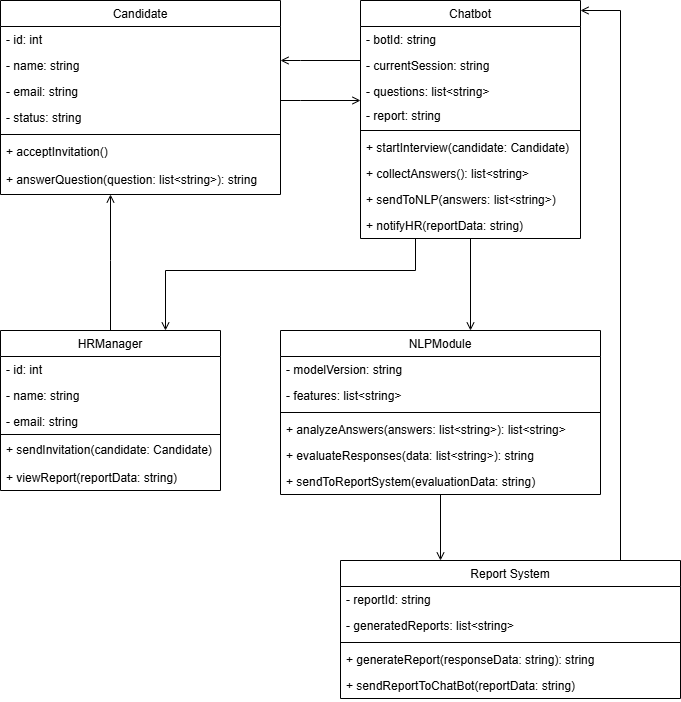

The diagram above was exported from draw.io. Its source (the exported page's mxGraphModel, read from the mxfile embedded in the PNG):
<mxGraphModel dx="269" dy="512" grid="1" gridSize="10" guides="1" tooltips="1" connect="1" arrows="1" fold="1" page="1" pageScale="1" pageWidth="827" pageHeight="1169" background="#ffffff" math="0" shadow="0">
  <root>
    <mxCell id="WIyWlLk6GJQsqaUBKTNV-0" />
    <mxCell id="WIyWlLk6GJQsqaUBKTNV-1" parent="WIyWlLk6GJQsqaUBKTNV-0" />
    <mxCell id="zkfFHV4jXpPFQw0GAbJ--0" value="Candidate" style="swimlane;fontStyle=0;align=center;verticalAlign=top;childLayout=stackLayout;horizontal=1;startSize=26;horizontalStack=0;resizeParent=1;resizeLast=0;collapsible=1;marginBottom=0;rounded=0;shadow=0;strokeWidth=1;" parent="WIyWlLk6GJQsqaUBKTNV-1" vertex="1">
      <mxGeometry x="120" y="40" width="280" height="194" as="geometry">
        <mxRectangle x="230" y="140" width="160" height="26" as="alternateBounds" />
      </mxGeometry>
    </mxCell>
    <mxCell id="zkfFHV4jXpPFQw0GAbJ--1" value="- id: int" style="text;align=left;verticalAlign=top;spacingLeft=4;spacingRight=4;overflow=hidden;rotatable=0;points=[[0,0.5],[1,0.5]];portConstraint=eastwest;" parent="zkfFHV4jXpPFQw0GAbJ--0" vertex="1">
      <mxGeometry y="26" width="280" height="26" as="geometry" />
    </mxCell>
    <mxCell id="KOW05E_fGWw8dWhKiMev-7" value="- name: string" style="text;align=left;verticalAlign=top;spacingLeft=4;spacingRight=4;overflow=hidden;rotatable=0;points=[[0,0.5],[1,0.5]];portConstraint=eastwest;rounded=0;shadow=0;html=0;" parent="zkfFHV4jXpPFQw0GAbJ--0" vertex="1">
      <mxGeometry y="52" width="280" height="26" as="geometry" />
    </mxCell>
    <mxCell id="zkfFHV4jXpPFQw0GAbJ--2" value="- email: string" style="text;align=left;verticalAlign=top;spacingLeft=4;spacingRight=4;overflow=hidden;rotatable=0;points=[[0,0.5],[1,0.5]];portConstraint=eastwest;rounded=0;shadow=0;html=0;" parent="zkfFHV4jXpPFQw0GAbJ--0" vertex="1">
      <mxGeometry y="78" width="280" height="26" as="geometry" />
    </mxCell>
    <mxCell id="KOW05E_fGWw8dWhKiMev-8" value="- status: string" style="text;align=left;verticalAlign=top;spacingLeft=4;spacingRight=4;overflow=hidden;rotatable=0;points=[[0,0.5],[1,0.5]];portConstraint=eastwest;rounded=0;shadow=0;html=0;" parent="zkfFHV4jXpPFQw0GAbJ--0" vertex="1">
      <mxGeometry y="104" width="280" height="26" as="geometry" />
    </mxCell>
    <mxCell id="zkfFHV4jXpPFQw0GAbJ--4" value="" style="line;html=1;strokeWidth=1;align=left;verticalAlign=middle;spacingTop=-1;spacingLeft=3;spacingRight=3;rotatable=0;labelPosition=right;points=[];portConstraint=eastwest;" parent="zkfFHV4jXpPFQw0GAbJ--0" vertex="1">
      <mxGeometry y="130" width="280" height="8" as="geometry" />
    </mxCell>
    <mxCell id="BPG6tNrQGbQJc4ZOhgkW-0" value="+ acceptInvitation()" style="text;align=left;verticalAlign=top;spacingLeft=4;spacingRight=4;overflow=hidden;rotatable=0;points=[[0,0.5],[1,0.5]];portConstraint=eastwest;" parent="zkfFHV4jXpPFQw0GAbJ--0" vertex="1">
      <mxGeometry y="138" width="280" height="28" as="geometry" />
    </mxCell>
    <mxCell id="zkfFHV4jXpPFQw0GAbJ--5" value="+ answerQuestion(question: list&lt;string&gt;): string" style="text;align=left;verticalAlign=top;spacingLeft=4;spacingRight=4;overflow=hidden;rotatable=0;points=[[0,0.5],[1,0.5]];portConstraint=eastwest;" parent="zkfFHV4jXpPFQw0GAbJ--0" vertex="1">
      <mxGeometry y="166" width="280" height="28" as="geometry" />
    </mxCell>
    <mxCell id="zkfFHV4jXpPFQw0GAbJ--6" value="Report System" style="swimlane;fontStyle=0;align=center;verticalAlign=top;childLayout=stackLayout;horizontal=1;startSize=26;horizontalStack=0;resizeParent=1;resizeLast=0;collapsible=1;marginBottom=0;rounded=0;shadow=0;strokeWidth=1;" parent="WIyWlLk6GJQsqaUBKTNV-1" vertex="1">
      <mxGeometry x="460" y="600" width="340" height="138" as="geometry">
        <mxRectangle x="130" y="380" width="160" height="26" as="alternateBounds" />
      </mxGeometry>
    </mxCell>
    <mxCell id="KOW05E_fGWw8dWhKiMev-9" value="- reportId: string" style="text;align=left;verticalAlign=top;spacingLeft=4;spacingRight=4;overflow=hidden;rotatable=0;points=[[0,0.5],[1,0.5]];portConstraint=eastwest;" parent="zkfFHV4jXpPFQw0GAbJ--6" vertex="1">
      <mxGeometry y="26" width="340" height="26" as="geometry" />
    </mxCell>
    <mxCell id="zkfFHV4jXpPFQw0GAbJ--7" value="- generatedReports: list&lt;string&gt;" style="text;align=left;verticalAlign=top;spacingLeft=4;spacingRight=4;overflow=hidden;rotatable=0;points=[[0,0.5],[1,0.5]];portConstraint=eastwest;" parent="zkfFHV4jXpPFQw0GAbJ--6" vertex="1">
      <mxGeometry y="52" width="340" height="26" as="geometry" />
    </mxCell>
    <mxCell id="zkfFHV4jXpPFQw0GAbJ--9" value="" style="line;html=1;strokeWidth=1;align=left;verticalAlign=middle;spacingTop=-1;spacingLeft=3;spacingRight=3;rotatable=0;labelPosition=right;points=[];portConstraint=eastwest;" parent="zkfFHV4jXpPFQw0GAbJ--6" vertex="1">
      <mxGeometry y="78" width="340" height="8" as="geometry" />
    </mxCell>
    <mxCell id="zkfFHV4jXpPFQw0GAbJ--10" value="+ generateReport(responseData: string): string" style="text;align=left;verticalAlign=top;spacingLeft=4;spacingRight=4;overflow=hidden;rotatable=0;points=[[0,0.5],[1,0.5]];portConstraint=eastwest;fontStyle=0" parent="zkfFHV4jXpPFQw0GAbJ--6" vertex="1">
      <mxGeometry y="86" width="340" height="26" as="geometry" />
    </mxCell>
    <mxCell id="zkfFHV4jXpPFQw0GAbJ--11" value="+ sendReportToChatBot(reportData: string)" style="text;align=left;verticalAlign=top;spacingLeft=4;spacingRight=4;overflow=hidden;rotatable=0;points=[[0,0.5],[1,0.5]];portConstraint=eastwest;" parent="zkfFHV4jXpPFQw0GAbJ--6" vertex="1">
      <mxGeometry y="112" width="340" height="26" as="geometry" />
    </mxCell>
    <mxCell id="zkfFHV4jXpPFQw0GAbJ--17" value="Chatbot" style="swimlane;fontStyle=0;align=center;verticalAlign=top;childLayout=stackLayout;horizontal=1;startSize=26;horizontalStack=0;resizeParent=1;resizeLast=0;collapsible=1;marginBottom=0;rounded=0;shadow=0;strokeWidth=1;" parent="WIyWlLk6GJQsqaUBKTNV-1" vertex="1">
      <mxGeometry x="480" y="40" width="220" height="238" as="geometry">
        <mxRectangle x="508" y="120" width="160" height="26" as="alternateBounds" />
      </mxGeometry>
    </mxCell>
    <mxCell id="KOW05E_fGWw8dWhKiMev-5" value="- botId: string" style="text;align=left;verticalAlign=top;spacingLeft=4;spacingRight=4;overflow=hidden;rotatable=0;points=[[0,0.5],[1,0.5]];portConstraint=eastwest;" parent="zkfFHV4jXpPFQw0GAbJ--17" vertex="1">
      <mxGeometry y="26" width="220" height="26" as="geometry" />
    </mxCell>
    <mxCell id="KOW05E_fGWw8dWhKiMev-6" value="- currentSession: string" style="text;align=left;verticalAlign=top;spacingLeft=4;spacingRight=4;overflow=hidden;rotatable=0;points=[[0,0.5],[1,0.5]];portConstraint=eastwest;labelBackgroundColor=none;" parent="zkfFHV4jXpPFQw0GAbJ--17" vertex="1">
      <mxGeometry y="52" width="220" height="26" as="geometry" />
    </mxCell>
    <mxCell id="SVC2r6zTzjOSk8T3rjZb-0" value="- questions: list&lt;string&gt;" style="text;align=left;verticalAlign=top;spacingLeft=4;spacingRight=4;overflow=hidden;rotatable=0;points=[[0,0.5],[1,0.5]];portConstraint=eastwest;rounded=0;shadow=0;html=0;" vertex="1" parent="zkfFHV4jXpPFQw0GAbJ--17">
      <mxGeometry y="78" width="220" height="24" as="geometry" />
    </mxCell>
    <mxCell id="KOW05E_fGWw8dWhKiMev-10" value="- report: string" style="text;align=left;verticalAlign=top;spacingLeft=4;spacingRight=4;overflow=hidden;rotatable=0;points=[[0,0.5],[1,0.5]];portConstraint=eastwest;rounded=0;shadow=0;html=0;" parent="zkfFHV4jXpPFQw0GAbJ--17" vertex="1">
      <mxGeometry y="102" width="220" height="24" as="geometry" />
    </mxCell>
    <mxCell id="zkfFHV4jXpPFQw0GAbJ--23" value="" style="line;html=1;strokeWidth=1;align=left;verticalAlign=middle;spacingTop=-1;spacingLeft=3;spacingRight=3;rotatable=0;labelPosition=right;points=[];portConstraint=eastwest;" parent="zkfFHV4jXpPFQw0GAbJ--17" vertex="1">
      <mxGeometry y="126" width="220" height="8" as="geometry" />
    </mxCell>
    <mxCell id="zkfFHV4jXpPFQw0GAbJ--24" value="+ startInterview(candidate: Candidate)" style="text;align=left;verticalAlign=top;spacingLeft=4;spacingRight=4;overflow=hidden;rotatable=0;points=[[0,0.5],[1,0.5]];portConstraint=eastwest;" parent="zkfFHV4jXpPFQw0GAbJ--17" vertex="1">
      <mxGeometry y="134" width="220" height="26" as="geometry" />
    </mxCell>
    <mxCell id="zkfFHV4jXpPFQw0GAbJ--25" value="+ collectAnswers(): list&lt;string&gt;" style="text;align=left;verticalAlign=top;spacingLeft=4;spacingRight=4;overflow=hidden;rotatable=0;points=[[0,0.5],[1,0.5]];portConstraint=eastwest;" parent="zkfFHV4jXpPFQw0GAbJ--17" vertex="1">
      <mxGeometry y="160" width="220" height="26" as="geometry" />
    </mxCell>
    <mxCell id="zkfFHV4jXpPFQw0GAbJ--21" value="+ sendToNLP(answers: list&lt;string&gt;)" style="text;align=left;verticalAlign=top;spacingLeft=4;spacingRight=4;overflow=hidden;rotatable=0;points=[[0,0.5],[1,0.5]];portConstraint=eastwest;rounded=0;shadow=0;html=0;" parent="zkfFHV4jXpPFQw0GAbJ--17" vertex="1">
      <mxGeometry y="186" width="220" height="26" as="geometry" />
    </mxCell>
    <mxCell id="KOW05E_fGWw8dWhKiMev-1" value="+ notifyHR(reportData: string)" style="text;align=left;verticalAlign=top;spacingLeft=4;spacingRight=4;overflow=hidden;rotatable=0;points=[[0,0.5],[1,0.5]];portConstraint=eastwest;rounded=0;shadow=0;html=0;" parent="zkfFHV4jXpPFQw0GAbJ--17" vertex="1">
      <mxGeometry y="212" width="220" height="26" as="geometry" />
    </mxCell>
    <mxCell id="zkfFHV4jXpPFQw0GAbJ--26" value="" style="endArrow=open;shadow=0;strokeWidth=1;rounded=0;curved=0;endFill=1;edgeStyle=elbowEdgeStyle;elbow=vertical;" parent="WIyWlLk6GJQsqaUBKTNV-1" source="zkfFHV4jXpPFQw0GAbJ--0" target="zkfFHV4jXpPFQw0GAbJ--17" edge="1">
      <mxGeometry x="0.5" y="41" relative="1" as="geometry">
        <mxPoint x="334" y="112" as="sourcePoint" />
        <mxPoint x="494" y="112" as="targetPoint" />
        <mxPoint x="-40" y="32" as="offset" />
        <Array as="points">
          <mxPoint x="420" y="140" />
        </Array>
      </mxGeometry>
    </mxCell>
    <mxCell id="jVtNrhf1KJIYV4V7gDLV-0" value="NLPModule" style="swimlane;fontStyle=0;align=center;verticalAlign=top;childLayout=stackLayout;horizontal=1;startSize=26;horizontalStack=0;resizeParent=1;resizeLast=0;collapsible=1;marginBottom=0;rounded=0;shadow=0;strokeWidth=1;" parent="WIyWlLk6GJQsqaUBKTNV-1" vertex="1">
      <mxGeometry x="400" y="370" width="320" height="164" as="geometry">
        <mxRectangle x="508" y="120" width="160" height="26" as="alternateBounds" />
      </mxGeometry>
    </mxCell>
    <mxCell id="KOW05E_fGWw8dWhKiMev-11" value="- modelVersion: string" style="text;align=left;verticalAlign=top;spacingLeft=4;spacingRight=4;overflow=hidden;rotatable=0;points=[[0,0.5],[1,0.5]];portConstraint=eastwest;fontColor=#000000;" parent="jVtNrhf1KJIYV4V7gDLV-0" vertex="1">
      <mxGeometry y="26" width="320" height="26" as="geometry" />
    </mxCell>
    <mxCell id="jVtNrhf1KJIYV4V7gDLV-1" value="- features: list&lt;string&gt;" style="text;align=left;verticalAlign=top;spacingLeft=4;spacingRight=4;overflow=hidden;rotatable=0;points=[[0,0.5],[1,0.5]];portConstraint=eastwest;fontColor=#000000;" parent="jVtNrhf1KJIYV4V7gDLV-0" vertex="1">
      <mxGeometry y="52" width="320" height="26" as="geometry" />
    </mxCell>
    <mxCell id="jVtNrhf1KJIYV4V7gDLV-2" value="" style="line;html=1;strokeWidth=1;align=left;verticalAlign=middle;spacingTop=-1;spacingLeft=3;spacingRight=3;rotatable=0;labelPosition=right;points=[];portConstraint=eastwest;" parent="jVtNrhf1KJIYV4V7gDLV-0" vertex="1">
      <mxGeometry y="78" width="320" height="8" as="geometry" />
    </mxCell>
    <mxCell id="jVtNrhf1KJIYV4V7gDLV-3" value="+ analyzeAnswers(answers: list&lt;string&gt;): list&lt;string&gt;" style="text;align=left;verticalAlign=top;spacingLeft=4;spacingRight=4;overflow=hidden;rotatable=0;points=[[0,0.5],[1,0.5]];portConstraint=eastwest;" parent="jVtNrhf1KJIYV4V7gDLV-0" vertex="1">
      <mxGeometry y="86" width="320" height="26" as="geometry" />
    </mxCell>
    <mxCell id="jVtNrhf1KJIYV4V7gDLV-5" value="+ evaluateResponses(data: list&lt;string&gt;): string" style="text;align=left;verticalAlign=top;spacingLeft=4;spacingRight=4;overflow=hidden;rotatable=0;points=[[0,0.5],[1,0.5]];portConstraint=eastwest;rounded=0;shadow=0;html=0;" parent="jVtNrhf1KJIYV4V7gDLV-0" vertex="1">
      <mxGeometry y="112" width="320" height="26" as="geometry" />
    </mxCell>
    <mxCell id="NjWqOAgUiILI2CyjsAaC-0" value="+ sendToReportSystem(evaluationData: string)" style="text;align=left;verticalAlign=top;spacingLeft=4;spacingRight=4;overflow=hidden;rotatable=0;points=[[0,0.5],[1,0.5]];portConstraint=eastwest;rounded=0;shadow=0;html=0;" parent="jVtNrhf1KJIYV4V7gDLV-0" vertex="1">
      <mxGeometry y="138" width="320" height="26" as="geometry" />
    </mxCell>
    <mxCell id="jVtNrhf1KJIYV4V7gDLV-6" value="" style="endArrow=open;shadow=0;strokeWidth=1;rounded=0;curved=0;endFill=1;edgeStyle=elbowEdgeStyle;elbow=vertical;" parent="WIyWlLk6GJQsqaUBKTNV-1" source="zkfFHV4jXpPFQw0GAbJ--17" target="jVtNrhf1KJIYV4V7gDLV-0" edge="1">
      <mxGeometry x="0.5" y="41" relative="1" as="geometry">
        <mxPoint x="590" y="330" as="sourcePoint" />
        <mxPoint x="472" y="169" as="targetPoint" />
        <mxPoint x="-40" y="32" as="offset" />
        <Array as="points">
          <mxPoint x="650" y="220" />
        </Array>
      </mxGeometry>
    </mxCell>
    <mxCell id="jVtNrhf1KJIYV4V7gDLV-11" value="" style="endArrow=open;shadow=0;strokeWidth=1;rounded=0;curved=0;endFill=1;edgeStyle=elbowEdgeStyle;elbow=vertical;exitX=0.5;exitY=1;exitDx=0;exitDy=0;" parent="WIyWlLk6GJQsqaUBKTNV-1" source="jVtNrhf1KJIYV4V7gDLV-0" target="zkfFHV4jXpPFQw0GAbJ--6" edge="1">
      <mxGeometry x="0.5" y="41" relative="1" as="geometry">
        <mxPoint x="344" y="169" as="sourcePoint" />
        <mxPoint x="472" y="169" as="targetPoint" />
        <mxPoint x="-40" y="32" as="offset" />
        <Array as="points">
          <mxPoint x="570" y="640" />
        </Array>
      </mxGeometry>
    </mxCell>
    <mxCell id="jVtNrhf1KJIYV4V7gDLV-12" value="HRManager" style="swimlane;fontStyle=0;align=center;verticalAlign=top;childLayout=stackLayout;horizontal=1;startSize=26;horizontalStack=0;resizeParent=1;resizeLast=0;collapsible=1;marginBottom=0;rounded=0;shadow=0;strokeWidth=1;" parent="WIyWlLk6GJQsqaUBKTNV-1" vertex="1">
      <mxGeometry x="120" y="370" width="220" height="160" as="geometry">
        <mxRectangle x="230" y="140" width="160" height="26" as="alternateBounds" />
      </mxGeometry>
    </mxCell>
    <mxCell id="jVtNrhf1KJIYV4V7gDLV-13" value="- id: int" style="text;align=left;verticalAlign=top;spacingLeft=4;spacingRight=4;overflow=hidden;rotatable=0;points=[[0,0.5],[1,0.5]];portConstraint=eastwest;" parent="jVtNrhf1KJIYV4V7gDLV-12" vertex="1">
      <mxGeometry y="26" width="220" height="26" as="geometry" />
    </mxCell>
    <mxCell id="jVtNrhf1KJIYV4V7gDLV-14" value="- name: string" style="text;align=left;verticalAlign=top;spacingLeft=4;spacingRight=4;overflow=hidden;rotatable=0;points=[[0,0.5],[1,0.5]];portConstraint=eastwest;rounded=0;shadow=0;html=0;" parent="jVtNrhf1KJIYV4V7gDLV-12" vertex="1">
      <mxGeometry y="52" width="220" height="26" as="geometry" />
    </mxCell>
    <mxCell id="jVtNrhf1KJIYV4V7gDLV-15" value="- email: string" style="text;align=left;verticalAlign=top;spacingLeft=4;spacingRight=4;overflow=hidden;rotatable=0;points=[[0,0.5],[1,0.5]];portConstraint=eastwest;rounded=0;shadow=0;html=0;" parent="jVtNrhf1KJIYV4V7gDLV-12" vertex="1">
      <mxGeometry y="78" width="220" height="24" as="geometry" />
    </mxCell>
    <mxCell id="jVtNrhf1KJIYV4V7gDLV-16" value="" style="line;html=1;strokeWidth=1;align=left;verticalAlign=middle;spacingTop=-1;spacingLeft=3;spacingRight=3;rotatable=0;labelPosition=right;points=[];portConstraint=eastwest;" parent="jVtNrhf1KJIYV4V7gDLV-12" vertex="1">
      <mxGeometry y="102" width="220" height="4" as="geometry" />
    </mxCell>
    <mxCell id="BPG6tNrQGbQJc4ZOhgkW-1" value="+ sendInvitation(candidate: Candidate)" style="text;align=left;verticalAlign=top;spacingLeft=4;spacingRight=4;overflow=hidden;rotatable=0;points=[[0,0.5],[1,0.5]];portConstraint=eastwest;" parent="jVtNrhf1KJIYV4V7gDLV-12" vertex="1">
      <mxGeometry y="106" width="220" height="28" as="geometry" />
    </mxCell>
    <mxCell id="jVtNrhf1KJIYV4V7gDLV-18" value="+ viewReport(reportData: string)" style="text;align=left;verticalAlign=top;spacingLeft=4;spacingRight=4;overflow=hidden;rotatable=0;points=[[0,0.5],[1,0.5]];portConstraint=eastwest;" parent="jVtNrhf1KJIYV4V7gDLV-12" vertex="1">
      <mxGeometry y="134" width="220" height="26" as="geometry" />
    </mxCell>
    <mxCell id="BPG6tNrQGbQJc4ZOhgkW-2" value="" style="endArrow=open;shadow=0;strokeWidth=1;rounded=0;curved=0;endFill=1;edgeStyle=elbowEdgeStyle;elbow=vertical;" parent="WIyWlLk6GJQsqaUBKTNV-1" source="jVtNrhf1KJIYV4V7gDLV-12" target="zkfFHV4jXpPFQw0GAbJ--0" edge="1">
      <mxGeometry x="0.5" y="41" relative="1" as="geometry">
        <mxPoint x="220" y="250.33" as="sourcePoint" />
        <mxPoint x="340" y="250.33" as="targetPoint" />
        <mxPoint x="-40" y="32" as="offset" />
        <Array as="points">
          <mxPoint x="230" y="300" />
        </Array>
      </mxGeometry>
    </mxCell>
    <mxCell id="BPG6tNrQGbQJc4ZOhgkW-5" value="" style="endArrow=open;shadow=0;strokeWidth=1;rounded=0;curved=0;endFill=1;edgeStyle=elbowEdgeStyle;elbow=vertical;" parent="WIyWlLk6GJQsqaUBKTNV-1" source="zkfFHV4jXpPFQw0GAbJ--6" target="zkfFHV4jXpPFQw0GAbJ--17" edge="1">
      <mxGeometry x="0.5" y="41" relative="1" as="geometry">
        <mxPoint x="290" y="482" as="sourcePoint" />
        <mxPoint x="350" y="586" as="targetPoint" />
        <mxPoint x="-40" y="32" as="offset" />
        <Array as="points">
          <mxPoint x="740" y="50" />
        </Array>
      </mxGeometry>
    </mxCell>
    <mxCell id="KOW05E_fGWw8dWhKiMev-0" value="" style="endArrow=open;shadow=0;strokeWidth=1;rounded=0;curved=0;endFill=1;edgeStyle=elbowEdgeStyle;elbow=vertical;" parent="WIyWlLk6GJQsqaUBKTNV-1" source="zkfFHV4jXpPFQw0GAbJ--17" target="zkfFHV4jXpPFQw0GAbJ--0" edge="1">
      <mxGeometry x="0.5" y="41" relative="1" as="geometry">
        <mxPoint x="370" y="120" as="sourcePoint" />
        <mxPoint x="490" y="120" as="targetPoint" />
        <mxPoint x="-40" y="32" as="offset" />
        <Array as="points">
          <mxPoint x="420" y="100" />
        </Array>
      </mxGeometry>
    </mxCell>
    <mxCell id="KOW05E_fGWw8dWhKiMev-2" value="" style="endArrow=open;shadow=0;strokeWidth=1;rounded=0;curved=0;endFill=1;edgeStyle=elbowEdgeStyle;elbow=vertical;exitX=0.25;exitY=1;exitDx=0;exitDy=0;entryX=0.75;entryY=0;entryDx=0;entryDy=0;" parent="WIyWlLk6GJQsqaUBKTNV-1" source="zkfFHV4jXpPFQw0GAbJ--17" target="jVtNrhf1KJIYV4V7gDLV-12" edge="1">
      <mxGeometry x="0.5" y="41" relative="1" as="geometry">
        <mxPoint x="490" y="110" as="sourcePoint" />
        <mxPoint x="370" y="110" as="targetPoint" />
        <mxPoint x="-40" y="32" as="offset" />
        <Array as="points">
          <mxPoint x="320" y="310" />
        </Array>
      </mxGeometry>
    </mxCell>
  </root>
</mxGraphModel>